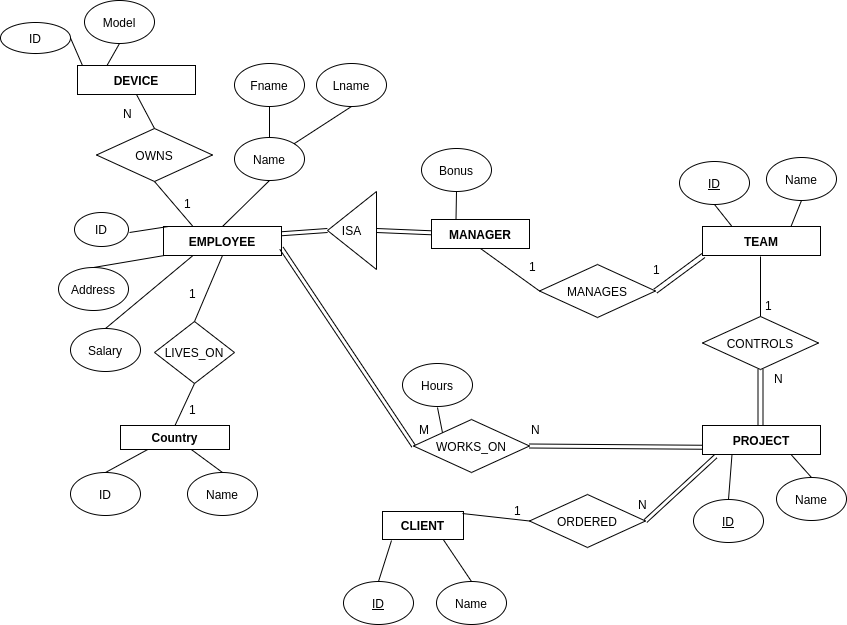

The diagram above was exported from draw.io. Its source (the exported page's mxGraphModel, read from the mxfile embedded in the PNG):
<mxGraphModel dx="2217" dy="1827" grid="0" gridSize="10" guides="1" tooltips="1" connect="1" arrows="1" fold="1" page="1" pageScale="1" pageWidth="826" pageHeight="1169" background="#ffffff" math="0" shadow="0">
  <root>
    <mxCell id="0" />
    <mxCell id="1" parent="0" />
    <mxCell id="38" value="&lt;b&gt;EMPLOYEE&lt;/b&gt;" style="whiteSpace=wrap;html=1;" parent="1" vertex="1">
      <mxGeometry x="105" y="194" width="118" height="29" as="geometry" />
    </mxCell>
    <mxCell id="39" value="&lt;b&gt;TEAM&lt;/b&gt;" style="whiteSpace=wrap;html=1;" parent="1" vertex="1">
      <mxGeometry x="644" y="194" width="118" height="29" as="geometry" />
    </mxCell>
    <mxCell id="42" style="edgeStyle=orthogonalEdgeStyle;rounded=0;html=1;exitX=0;exitY=0;entryX=0;entryY=0;jettySize=auto;orthogonalLoop=1;" parent="1" edge="1">
      <mxGeometry relative="1" as="geometry">
        <mxPoint x="99" y="52" as="sourcePoint" />
        <mxPoint x="99" y="52" as="targetPoint" />
      </mxGeometry>
    </mxCell>
    <mxCell id="45" style="edgeStyle=orthogonalEdgeStyle;rounded=0;html=1;exitX=0;exitY=0;entryX=0;entryY=0;jettySize=auto;orthogonalLoop=1;" parent="1" edge="1">
      <mxGeometry relative="1" as="geometry">
        <mxPoint x="55" y="134" as="sourcePoint" />
        <mxPoint x="55" y="134" as="targetPoint" />
      </mxGeometry>
    </mxCell>
    <mxCell id="49" value="Name" style="ellipse;whiteSpace=wrap;html=1;" parent="1" vertex="1">
      <mxGeometry x="176" y="105" width="70" height="43" as="geometry" />
    </mxCell>
    <mxCell id="50" value="" style="endArrow=none;html=1;entryX=0.5;entryY=0;exitX=0.5;exitY=1;endFill=0;" parent="1" source="49" target="38" edge="1">
      <mxGeometry width="50" height="50" relative="1" as="geometry">
        <mxPoint x="105" y="184" as="sourcePoint" />
        <mxPoint x="155" y="205" as="targetPoint" />
      </mxGeometry>
    </mxCell>
    <mxCell id="51" value="Lname" style="ellipse;whiteSpace=wrap;html=1;" parent="1" vertex="1">
      <mxGeometry x="258" y="31" width="70" height="43" as="geometry" />
    </mxCell>
    <mxCell id="52" value="" style="endArrow=none;html=1;entryX=1;entryY=0;exitX=0.5;exitY=1;endFill=0;" parent="1" source="51" target="49" edge="1">
      <mxGeometry width="50" height="50" relative="1" as="geometry">
        <mxPoint x="187" y="110" as="sourcePoint" />
        <mxPoint x="246" y="120" as="targetPoint" />
      </mxGeometry>
    </mxCell>
    <mxCell id="53" value="Fname" style="ellipse;whiteSpace=wrap;html=1;" parent="1" vertex="1">
      <mxGeometry x="176" y="31" width="70" height="43" as="geometry" />
    </mxCell>
    <mxCell id="54" value="" style="endArrow=none;html=1;entryX=0.5;entryY=0;exitX=0.5;exitY=1;endFill=0;" parent="1" source="53" target="49" edge="1">
      <mxGeometry width="50" height="50" relative="1" as="geometry">
        <mxPoint x="105" y="110" as="sourcePoint" />
        <mxPoint x="211" y="136" as="targetPoint" />
      </mxGeometry>
    </mxCell>
    <mxCell id="55" value="Salary" style="ellipse;whiteSpace=wrap;html=1;" parent="1" vertex="1">
      <mxGeometry x="12" y="296" width="70" height="43" as="geometry" />
    </mxCell>
    <mxCell id="56" value="" style="endArrow=none;html=1;entryX=0.25;entryY=1;exitX=0.5;exitY=0;endFill=0;" parent="1" source="55" target="38" edge="1">
      <mxGeometry width="50" height="50" relative="1" as="geometry">
        <mxPoint x="-52" y="324" as="sourcePoint" />
        <mxPoint x="7" y="334" as="targetPoint" />
      </mxGeometry>
    </mxCell>
    <mxCell id="57" value="Address" style="ellipse;whiteSpace=wrap;html=1;" parent="1" vertex="1">
      <mxGeometry y="235" width="70" height="43" as="geometry" />
    </mxCell>
    <mxCell id="58" value="" style="endArrow=none;html=1;exitX=0.5;exitY=0;entryX=0.008;entryY=1;entryPerimeter=0;endFill=0;" parent="1" source="57" target="38" edge="1">
      <mxGeometry width="50" height="50" relative="1" as="geometry">
        <mxPoint x="-42" y="334" as="sourcePoint" />
        <mxPoint x="140" y="223" as="targetPoint" />
      </mxGeometry>
    </mxCell>
    <mxCell id="59" value="Bonus" style="ellipse;whiteSpace=wrap;html=1;" parent="1" vertex="1">
      <mxGeometry x="363" y="116" width="70" height="43" as="geometry" />
    </mxCell>
    <mxCell id="60" value="" style="endArrow=none;html=1;entryX=0.25;entryY=0;exitX=0.5;exitY=1;endFill=0;" parent="1" source="59" target="96" edge="1">
      <mxGeometry width="50" height="50" relative="1" as="geometry">
        <mxPoint x="59" y="338" as="sourcePoint" />
        <mxPoint x="269.84444444444443" y="237" as="targetPoint" />
      </mxGeometry>
    </mxCell>
    <mxCell id="61" value="MANAGES" style="rhombus;whiteSpace=wrap;html=1;" parent="1" vertex="1">
      <mxGeometry x="481" y="232" width="116" height="53" as="geometry" />
    </mxCell>
    <mxCell id="64" value="" style="shape=link;html=1;jettySize=auto;orthogonalLoop=1;width=-5;exitX=1;exitY=0.5;" parent="1" source="61" edge="1">
      <mxGeometry width="50" height="50" relative="1" as="geometry">
        <mxPoint x="499" y="290" as="sourcePoint" />
        <mxPoint x="645" y="223" as="targetPoint" />
      </mxGeometry>
    </mxCell>
    <mxCell id="65" value="" style="endArrow=none;html=1;entryX=0;entryY=0.5;exitX=0.5;exitY=1;" parent="1" source="96" target="61" edge="1">
      <mxGeometry width="50" height="50" relative="1" as="geometry">
        <mxPoint x="19" y="390" as="sourcePoint" />
        <mxPoint x="69" y="340" as="targetPoint" />
      </mxGeometry>
    </mxCell>
    <mxCell id="68" value="1" style="text;html=1;resizable=0;points=[];autosize=1;align=left;verticalAlign=top;spacingTop=-4;" parent="1" vertex="1">
      <mxGeometry x="469" y="225" width="17" height="14" as="geometry" />
    </mxCell>
    <mxCell id="70" value="" style="endArrow=none;html=1;entryX=0.75;entryY=1;exitX=0.5;exitY=0;endFill=0;startArrow=none;" parent="1" target="79" edge="1" source="190">
      <mxGeometry width="50" height="50" relative="1" as="geometry">
        <mxPoint x="750" y="477" as="sourcePoint" />
        <mxPoint x="722" y="173" as="targetPoint" />
      </mxGeometry>
    </mxCell>
    <mxCell id="71" value="&lt;u&gt;ID&lt;/u&gt;" style="ellipse;whiteSpace=wrap;html=1;" parent="1" vertex="1">
      <mxGeometry x="621" y="129" width="70" height="43" as="geometry" />
    </mxCell>
    <mxCell id="72" value="" style="endArrow=none;html=1;entryX=0.25;entryY=0;exitX=0.5;exitY=1;endFill=0;" parent="1" source="71" target="39" edge="1">
      <mxGeometry width="50" height="50" relative="1" as="geometry">
        <mxPoint x="532" y="147" as="sourcePoint" />
        <mxPoint x="591" y="157" as="targetPoint" />
      </mxGeometry>
    </mxCell>
    <mxCell id="75" value="CONTROLS" style="rhombus;whiteSpace=wrap;html=1;" parent="1" vertex="1">
      <mxGeometry x="644" y="284" width="116" height="53" as="geometry" />
    </mxCell>
    <mxCell id="76" value="" style="shape=link;html=1;jettySize=auto;orthogonalLoop=1;width=-5;exitX=0.5;exitY=1;" parent="1" source="75" edge="1">
      <mxGeometry width="50" height="50" relative="1" as="geometry">
        <mxPoint x="760" y="311" as="sourcePoint" />
        <mxPoint x="702" y="395" as="targetPoint" />
      </mxGeometry>
    </mxCell>
    <mxCell id="77" value="" style="endArrow=none;html=1;entryX=0.5;entryY=0;" parent="1" target="75" edge="1">
      <mxGeometry width="50" height="50" relative="1" as="geometry">
        <mxPoint x="702" y="224" as="sourcePoint" />
        <mxPoint x="330" y="361" as="targetPoint" />
      </mxGeometry>
    </mxCell>
    <mxCell id="79" value="&lt;b&gt;PROJECT&lt;/b&gt;" style="whiteSpace=wrap;html=1;" parent="1" vertex="1">
      <mxGeometry x="644" y="393" width="118" height="29" as="geometry" />
    </mxCell>
    <mxCell id="80" value="&lt;u&gt;ID&lt;/u&gt;" style="ellipse;whiteSpace=wrap;html=1;" parent="1" vertex="1">
      <mxGeometry x="635" y="467" width="70" height="43" as="geometry" />
    </mxCell>
    <mxCell id="81" value="" style="endArrow=none;html=1;entryX=0.25;entryY=1;endFill=0;exitX=0.5;exitY=0;" parent="1" source="80" target="79" edge="1">
      <mxGeometry width="50" height="50" relative="1" as="geometry">
        <mxPoint x="666" y="476" as="sourcePoint" />
        <mxPoint x="684" y="572" as="targetPoint" />
      </mxGeometry>
    </mxCell>
    <mxCell id="82" value="Name" style="ellipse;whiteSpace=wrap;html=1;" parent="1" vertex="1">
      <mxGeometry x="708" y="125" width="70" height="43" as="geometry" />
    </mxCell>
    <mxCell id="83" value="" style="endArrow=none;html=1;entryX=0.75;entryY=0;exitX=0.5;exitY=1;endFill=0;" parent="1" source="82" target="39" edge="1">
      <mxGeometry width="50" height="50" relative="1" as="geometry">
        <mxPoint x="673" y="173" as="sourcePoint" />
        <mxPoint x="743" y="204" as="targetPoint" />
      </mxGeometry>
    </mxCell>
    <mxCell id="86" value="WORKS_ON" style="rhombus;whiteSpace=wrap;html=1;" parent="1" vertex="1">
      <mxGeometry x="355" y="387" width="116" height="53" as="geometry" />
    </mxCell>
    <mxCell id="87" value="" style="shape=link;html=1;endArrow=none;endFill=0;jettySize=auto;orthogonalLoop=1;entryX=0;entryY=0.75;exitX=1;exitY=0.5;" parent="1" source="86" target="79" edge="1">
      <mxGeometry width="50" height="50" relative="1" as="geometry">
        <mxPoint x="19" y="591" as="sourcePoint" />
        <mxPoint x="69" y="541" as="targetPoint" />
      </mxGeometry>
    </mxCell>
    <mxCell id="88" value="" style="shape=link;html=1;endArrow=none;endFill=0;jettySize=auto;orthogonalLoop=1;entryX=0;entryY=0.5;exitX=1;exitY=0.75;" parent="1" source="38" target="86" edge="1">
      <mxGeometry width="50" height="50" relative="1" as="geometry">
        <mxPoint x="207" y="367" as="sourcePoint" />
        <mxPoint x="380" y="368" as="targetPoint" />
      </mxGeometry>
    </mxCell>
    <mxCell id="89" value="M" style="text;html=1;resizable=0;points=[];autosize=1;align=left;verticalAlign=top;spacingTop=-4;" parent="1" vertex="1">
      <mxGeometry x="359" y="388" width="20" height="14" as="geometry" />
    </mxCell>
    <mxCell id="90" value="N" style="text;html=1;resizable=0;points=[];autosize=1;align=left;verticalAlign=top;spacingTop=-4;" parent="1" vertex="1">
      <mxGeometry x="471" y="388" width="19" height="14" as="geometry" />
    </mxCell>
    <mxCell id="91" value="" style="endArrow=none;html=1;exitX=0;exitY=0;" parent="1" source="86" edge="1">
      <mxGeometry width="50" height="50" relative="1" as="geometry">
        <mxPoint x="369" y="362" as="sourcePoint" />
        <mxPoint x="379" y="375" as="targetPoint" />
      </mxGeometry>
    </mxCell>
    <mxCell id="93" value="Hours" style="ellipse;whiteSpace=wrap;html=1;" parent="1" vertex="1">
      <mxGeometry x="344" y="331" width="70" height="43" as="geometry" />
    </mxCell>
    <mxCell id="95" value="" style="endArrow=none;html=1;exitX=1;exitY=0.5;endFill=0;entryX=0.042;entryY=0;entryPerimeter=0;" parent="1" target="38" edge="1">
      <mxGeometry width="50" height="50" relative="1" as="geometry">
        <mxPoint x="71" y="200" as="sourcePoint" />
        <mxPoint x="102" y="200" as="targetPoint" />
      </mxGeometry>
    </mxCell>
    <mxCell id="96" value="&lt;b&gt;MANAGER&lt;/b&gt;" style="whiteSpace=wrap;html=1;" parent="1" vertex="1">
      <mxGeometry x="373" y="187" width="98" height="29" as="geometry" />
    </mxCell>
    <mxCell id="97" value="ISA" style="triangle;whiteSpace=wrap;html=1;direction=west;" parent="1" vertex="1">
      <mxGeometry x="269" y="159" width="49" height="78" as="geometry" />
    </mxCell>
    <mxCell id="98" value="" style="shape=link;html=1;endArrow=none;endFill=0;jettySize=auto;orthogonalLoop=1;entryX=1;entryY=0.5;exitX=1;exitY=0.25;" parent="1" source="38" target="97" edge="1">
      <mxGeometry width="50" height="50" relative="1" as="geometry">
        <mxPoint x="233" y="226" as="sourcePoint" />
        <mxPoint x="365" y="424" as="targetPoint" />
      </mxGeometry>
    </mxCell>
    <mxCell id="99" value="" style="shape=link;html=1;endArrow=none;endFill=0;jettySize=auto;orthogonalLoop=1;entryX=0;entryY=0.458;exitX=0;exitY=0.5;entryPerimeter=0;" parent="1" source="97" target="96" edge="1">
      <mxGeometry width="50" height="50" relative="1" as="geometry">
        <mxPoint x="243" y="236" as="sourcePoint" />
        <mxPoint x="375" y="434" as="targetPoint" />
      </mxGeometry>
    </mxCell>
    <mxCell id="105" value="1" style="text;html=1;resizable=0;points=[];autosize=1;align=left;verticalAlign=top;spacingTop=-4;" parent="1" vertex="1">
      <mxGeometry x="593" y="228" width="17" height="14" as="geometry" />
    </mxCell>
    <mxCell id="106" value="1" style="text;html=1;resizable=0;points=[];autosize=1;align=left;verticalAlign=top;spacingTop=-4;" parent="1" vertex="1">
      <mxGeometry x="705" y="264" width="17" height="14" as="geometry" />
    </mxCell>
    <mxCell id="107" value="N" style="text;html=1;resizable=0;points=[];autosize=1;align=left;verticalAlign=top;spacingTop=-4;" parent="1" vertex="1">
      <mxGeometry x="714" y="337" width="19" height="14" as="geometry" />
    </mxCell>
    <mxCell id="142" value="&lt;b&gt;Country&lt;/b&gt;" style="whiteSpace=wrap;html=1;" parent="1" vertex="1">
      <mxGeometry x="62" y="393" width="109" height="24" as="geometry" />
    </mxCell>
    <mxCell id="143" value="Name" style="ellipse;whiteSpace=wrap;html=1;" parent="1" vertex="1">
      <mxGeometry x="129" y="440" width="70" height="43" as="geometry" />
    </mxCell>
    <mxCell id="144" value="" style="endArrow=none;html=1;exitX=0.5;exitY=0;endFill=0;" parent="1" source="143" target="142" edge="1">
      <mxGeometry width="50" height="50" relative="1" as="geometry">
        <mxPoint x="78" y="434" as="sourcePoint" />
        <mxPoint x="128" y="455" as="targetPoint" />
      </mxGeometry>
    </mxCell>
    <mxCell id="145" value="ID" style="ellipse;whiteSpace=wrap;html=1;" parent="1" vertex="1">
      <mxGeometry x="12" y="440" width="70" height="43" as="geometry" />
    </mxCell>
    <mxCell id="146" value="" style="endArrow=none;html=1;entryX=0.25;entryY=1;endFill=0;exitX=0.5;exitY=0;" parent="1" source="145" target="142" edge="1">
      <mxGeometry width="50" height="50" relative="1" as="geometry">
        <mxPoint x="-59" y="519" as="sourcePoint" />
        <mxPoint y="529" as="targetPoint" />
      </mxGeometry>
    </mxCell>
    <mxCell id="152" value="&lt;b&gt;DEVICE&lt;/b&gt;" style="whiteSpace=wrap;html=1;" parent="1" vertex="1">
      <mxGeometry x="19" y="33" width="118" height="29" as="geometry" />
    </mxCell>
    <mxCell id="153" value="Model" style="ellipse;whiteSpace=wrap;html=1;" parent="1" vertex="1">
      <mxGeometry x="26" y="-32" width="70" height="43" as="geometry" />
    </mxCell>
    <mxCell id="154" value="" style="endArrow=none;html=1;entryX=0.25;entryY=0;exitX=0.5;exitY=1;endFill=0;exitDx=0;exitDy=0;" parent="1" source="153" target="152" edge="1">
      <mxGeometry width="50" height="50" relative="1" as="geometry">
        <mxPoint x="-13" y="17" as="sourcePoint" />
        <mxPoint x="-3" y="52" as="targetPoint" />
      </mxGeometry>
    </mxCell>
    <mxCell id="156" value="" style="endArrow=none;html=1;exitX=1;exitY=0.5;endFill=0;entryX=0.042;entryY=0;entryPerimeter=0;startArrow=none;" parent="1" target="152" edge="1" source="163">
      <mxGeometry width="50" height="50" relative="1" as="geometry">
        <mxPoint x="-47" y="33" as="sourcePoint" />
        <mxPoint x="-16" y="33" as="targetPoint" />
      </mxGeometry>
    </mxCell>
    <mxCell id="162" value="ID" style="ellipse;whiteSpace=wrap;html=1;" parent="1" vertex="1">
      <mxGeometry x="16" y="180" width="54" height="34" as="geometry" />
    </mxCell>
    <mxCell id="164" value="OWNS" style="rhombus;whiteSpace=wrap;html=1;" parent="1" vertex="1">
      <mxGeometry x="38" y="96" width="116" height="53" as="geometry" />
    </mxCell>
    <mxCell id="169" value="" style="endArrow=none;html=1;entryX=0.5;entryY=1;exitX=0.5;exitY=0;exitDx=0;exitDy=0;" parent="1" source="164" target="152" edge="1">
      <mxGeometry width="50" height="50" relative="1" as="geometry">
        <mxPoint x="-53" y="130" as="sourcePoint" />
        <mxPoint x="-3" y="80" as="targetPoint" />
      </mxGeometry>
    </mxCell>
    <mxCell id="170" value="" style="endArrow=none;html=1;entryX=0.5;entryY=1;exitX=0.25;exitY=0;entryDx=0;entryDy=0;" parent="1" source="38" target="164" edge="1">
      <mxGeometry width="50" height="50" relative="1" as="geometry">
        <mxPoint x="22" y="128" as="sourcePoint" />
        <mxPoint x="56" y="66" as="targetPoint" />
      </mxGeometry>
    </mxCell>
    <mxCell id="171" value="N" style="text;html=1;resizable=0;points=[];autosize=1;align=left;verticalAlign=top;spacingTop=-4;" parent="1" vertex="1">
      <mxGeometry x="63" y="72" width="19" height="14" as="geometry" />
    </mxCell>
    <mxCell id="172" value="1" style="text;html=1;resizable=0;points=[];autosize=1;align=left;verticalAlign=top;spacingTop=-4;" parent="1" vertex="1">
      <mxGeometry x="124" y="162" width="17" height="14" as="geometry" />
    </mxCell>
    <mxCell id="173" value="&lt;b&gt;CLIENT&lt;/b&gt;" style="whiteSpace=wrap;html=1;" parent="1" vertex="1">
      <mxGeometry x="324" y="479" width="81" height="28" as="geometry" />
    </mxCell>
    <mxCell id="180" value="ORDERED" style="rhombus;whiteSpace=wrap;html=1;" parent="1" vertex="1">
      <mxGeometry x="471" y="462" width="116" height="53" as="geometry" />
    </mxCell>
    <mxCell id="182" value="" style="endArrow=none;html=1;entryX=0.988;entryY=0.073;exitX=0;exitY=0.5;entryPerimeter=0;" parent="1" source="180" target="173" edge="1">
      <mxGeometry width="50" height="50" relative="1" as="geometry">
        <mxPoint x="425" y="572" as="sourcePoint" />
        <mxPoint x="414" y="542" as="targetPoint" />
      </mxGeometry>
    </mxCell>
    <mxCell id="183" value="" style="shape=link;html=1;endArrow=none;endFill=0;jettySize=auto;orthogonalLoop=1;exitX=1;exitY=0.5;entryX=0.11;entryY=1.069;entryPerimeter=0;" parent="1" source="180" target="79" edge="1">
      <mxGeometry width="50" height="50" relative="1" as="geometry">
        <mxPoint x="481" y="424" as="sourcePoint" />
        <mxPoint x="629" y="458" as="targetPoint" />
      </mxGeometry>
    </mxCell>
    <mxCell id="184" value="N" style="text;html=1;resizable=0;points=[];autosize=1;align=left;verticalAlign=top;spacingTop=-4;" parent="1" vertex="1">
      <mxGeometry x="578" y="463" width="19" height="14" as="geometry" />
    </mxCell>
    <mxCell id="185" value="1" style="text;html=1;resizable=0;points=[];autosize=1;align=left;verticalAlign=top;spacingTop=-4;" parent="1" vertex="1">
      <mxGeometry x="454" y="469" width="17" height="14" as="geometry" />
    </mxCell>
    <mxCell id="186" value="Name" style="ellipse;whiteSpace=wrap;html=1;" parent="1" vertex="1">
      <mxGeometry x="378" y="549" width="70" height="43" as="geometry" />
    </mxCell>
    <mxCell id="187" value="" style="endArrow=none;html=1;entryX=0.75;entryY=1;exitX=0.5;exitY=0;endFill=0;entryDx=0;entryDy=0;" parent="1" source="186" edge="1" target="173">
      <mxGeometry width="50" height="50" relative="1" as="geometry">
        <mxPoint x="322" y="261" as="sourcePoint" />
        <mxPoint x="392" y="520" as="targetPoint" />
      </mxGeometry>
    </mxCell>
    <mxCell id="188" value="&lt;u&gt;ID&lt;/u&gt;" style="ellipse;whiteSpace=wrap;html=1;" parent="1" vertex="1">
      <mxGeometry x="285" y="549" width="70" height="43" as="geometry" />
    </mxCell>
    <mxCell id="189" value="" style="endArrow=none;html=1;endFill=0;exitX=0.5;exitY=0;" parent="1" source="188" edge="1">
      <mxGeometry width="50" height="50" relative="1" as="geometry">
        <mxPoint x="325" y="574" as="sourcePoint" />
        <mxPoint x="333" y="508" as="targetPoint" />
      </mxGeometry>
    </mxCell>
    <mxCell id="163" value="ID" style="ellipse;whiteSpace=wrap;html=1;" parent="1" vertex="1">
      <mxGeometry x="-58" y="-10" width="70" height="31" as="geometry" />
    </mxCell>
    <mxCell id="190" value="Name" style="ellipse;whiteSpace=wrap;html=1;" parent="1" vertex="1">
      <mxGeometry x="718" y="445" width="70" height="43" as="geometry" />
    </mxCell>
    <mxCell id="pk4fFtN53J6rHPqE_Kcl-197" value="LIVES_ON" style="rhombus;whiteSpace=wrap;html=1;" vertex="1" parent="1">
      <mxGeometry x="96" y="289" width="80" height="62" as="geometry" />
    </mxCell>
    <mxCell id="pk4fFtN53J6rHPqE_Kcl-199" value="" style="endArrow=none;html=1;exitX=0.5;exitY=0;exitDx=0;exitDy=0;entryX=0.5;entryY=1;entryDx=0;entryDy=0;" edge="1" parent="1" source="142" target="pk4fFtN53J6rHPqE_Kcl-197">
      <mxGeometry width="50" height="50" relative="1" as="geometry">
        <mxPoint x="374" y="301" as="sourcePoint" />
        <mxPoint x="424" y="251" as="targetPoint" />
      </mxGeometry>
    </mxCell>
    <mxCell id="pk4fFtN53J6rHPqE_Kcl-200" value="" style="endArrow=none;html=1;exitX=0.5;exitY=0;exitDx=0;exitDy=0;entryX=0.5;entryY=1;entryDx=0;entryDy=0;" edge="1" parent="1" source="pk4fFtN53J6rHPqE_Kcl-197" target="38">
      <mxGeometry width="50" height="50" relative="1" as="geometry">
        <mxPoint x="374" y="301" as="sourcePoint" />
        <mxPoint x="424" y="251" as="targetPoint" />
      </mxGeometry>
    </mxCell>
    <mxCell id="pk4fFtN53J6rHPqE_Kcl-201" value="1" style="text;html=1;resizable=0;points=[];autosize=1;align=left;verticalAlign=top;spacingTop=-4;" vertex="1" parent="1">
      <mxGeometry x="129" y="251.5" width="17" height="14" as="geometry" />
    </mxCell>
    <mxCell id="pk4fFtN53J6rHPqE_Kcl-202" value="1" style="text;html=1;resizable=0;points=[];autosize=1;align=left;verticalAlign=top;spacingTop=-4;" vertex="1" parent="1">
      <mxGeometry x="129" y="368" width="17" height="14" as="geometry" />
    </mxCell>
  </root>
</mxGraphModel>